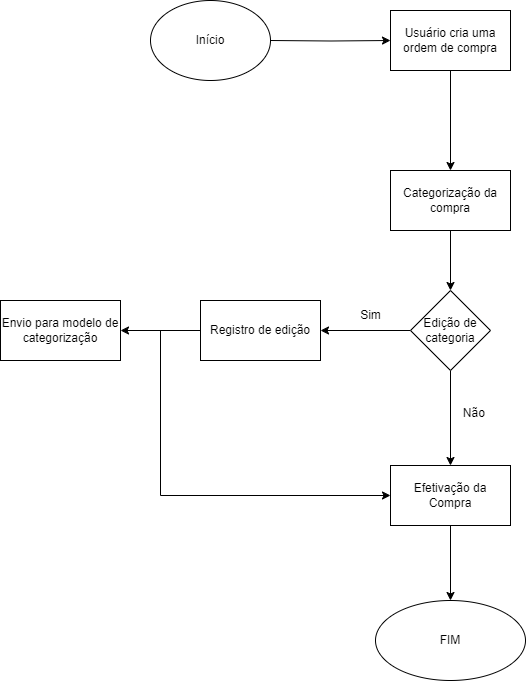

The diagram above was exported from draw.io. Its source (the exported page's mxGraphModel, read from the mxfile embedded in the PNG):
<mxGraphModel dx="1195" dy="633" grid="1" gridSize="10" guides="1" tooltips="1" connect="1" arrows="1" fold="1" page="1" pageScale="1" pageWidth="827" pageHeight="1169" math="0" shadow="0">
  <root>
    <mxCell id="0" />
    <mxCell id="1" parent="0" />
    <mxCell id="YqifUJt0vTtUgcwehpVm-6" style="edgeStyle=orthogonalEdgeStyle;rounded=0;orthogonalLoop=1;jettySize=auto;html=1;" edge="1" parent="1" target="YqifUJt0vTtUgcwehpVm-2">
      <mxGeometry relative="1" as="geometry">
        <mxPoint x="370" y="160" as="sourcePoint" />
      </mxGeometry>
    </mxCell>
    <mxCell id="YqifUJt0vTtUgcwehpVm-1" value="Início" style="ellipse;whiteSpace=wrap;html=1;" vertex="1" parent="1">
      <mxGeometry x="250" y="120" width="120" height="80" as="geometry" />
    </mxCell>
    <mxCell id="YqifUJt0vTtUgcwehpVm-5" value="" style="edgeStyle=orthogonalEdgeStyle;rounded=0;orthogonalLoop=1;jettySize=auto;html=1;" edge="1" parent="1" source="YqifUJt0vTtUgcwehpVm-2" target="YqifUJt0vTtUgcwehpVm-4">
      <mxGeometry relative="1" as="geometry" />
    </mxCell>
    <mxCell id="YqifUJt0vTtUgcwehpVm-2" value="Usuário cria uma ordem de compra" style="rounded=0;whiteSpace=wrap;html=1;" vertex="1" parent="1">
      <mxGeometry x="490" y="130" width="120" height="60" as="geometry" />
    </mxCell>
    <mxCell id="YqifUJt0vTtUgcwehpVm-8" value="" style="edgeStyle=orthogonalEdgeStyle;rounded=0;orthogonalLoop=1;jettySize=auto;html=1;entryX=0.5;entryY=0;entryDx=0;entryDy=0;" edge="1" parent="1" source="YqifUJt0vTtUgcwehpVm-4" target="YqifUJt0vTtUgcwehpVm-12">
      <mxGeometry relative="1" as="geometry">
        <mxPoint x="510" y="370" as="targetPoint" />
      </mxGeometry>
    </mxCell>
    <mxCell id="YqifUJt0vTtUgcwehpVm-4" value="Categorização da compra" style="whiteSpace=wrap;html=1;rounded=0;" vertex="1" parent="1">
      <mxGeometry x="490" y="290" width="120" height="60" as="geometry" />
    </mxCell>
    <mxCell id="YqifUJt0vTtUgcwehpVm-26" value="" style="edgeStyle=orthogonalEdgeStyle;rounded=0;orthogonalLoop=1;jettySize=auto;html=1;" edge="1" parent="1" source="YqifUJt0vTtUgcwehpVm-7" target="YqifUJt0vTtUgcwehpVm-25">
      <mxGeometry relative="1" as="geometry" />
    </mxCell>
    <mxCell id="YqifUJt0vTtUgcwehpVm-7" value="Efetivação da Compra" style="whiteSpace=wrap;html=1;rounded=0;" vertex="1" parent="1">
      <mxGeometry x="490" y="585" width="120" height="60" as="geometry" />
    </mxCell>
    <mxCell id="YqifUJt0vTtUgcwehpVm-13" style="edgeStyle=orthogonalEdgeStyle;rounded=0;orthogonalLoop=1;jettySize=auto;html=1;entryX=0.5;entryY=0;entryDx=0;entryDy=0;" edge="1" parent="1" source="YqifUJt0vTtUgcwehpVm-12" target="YqifUJt0vTtUgcwehpVm-7">
      <mxGeometry relative="1" as="geometry" />
    </mxCell>
    <mxCell id="YqifUJt0vTtUgcwehpVm-17" value="" style="edgeStyle=orthogonalEdgeStyle;rounded=0;orthogonalLoop=1;jettySize=auto;html=1;" edge="1" parent="1" source="YqifUJt0vTtUgcwehpVm-12" target="YqifUJt0vTtUgcwehpVm-16">
      <mxGeometry relative="1" as="geometry" />
    </mxCell>
    <mxCell id="YqifUJt0vTtUgcwehpVm-12" value="Edição de categoria" style="rhombus;whiteSpace=wrap;html=1;" vertex="1" parent="1">
      <mxGeometry x="510" y="410" width="80" height="80" as="geometry" />
    </mxCell>
    <mxCell id="YqifUJt0vTtUgcwehpVm-14" value="Não&amp;nbsp;" style="text;html=1;align=center;verticalAlign=middle;resizable=0;points=[];autosize=1;strokeColor=none;fillColor=none;" vertex="1" parent="1">
      <mxGeometry x="550" y="518" width="50" height="30" as="geometry" />
    </mxCell>
    <mxCell id="YqifUJt0vTtUgcwehpVm-22" value="" style="edgeStyle=orthogonalEdgeStyle;rounded=0;orthogonalLoop=1;jettySize=auto;html=1;" edge="1" parent="1" source="YqifUJt0vTtUgcwehpVm-16" target="YqifUJt0vTtUgcwehpVm-21">
      <mxGeometry relative="1" as="geometry" />
    </mxCell>
    <mxCell id="YqifUJt0vTtUgcwehpVm-23" style="edgeStyle=orthogonalEdgeStyle;rounded=0;orthogonalLoop=1;jettySize=auto;html=1;" edge="1" parent="1" source="YqifUJt0vTtUgcwehpVm-16" target="YqifUJt0vTtUgcwehpVm-7">
      <mxGeometry relative="1" as="geometry">
        <mxPoint x="270" y="600" as="targetPoint" />
        <Array as="points">
          <mxPoint x="260" y="450" />
          <mxPoint x="260" y="615" />
        </Array>
      </mxGeometry>
    </mxCell>
    <mxCell id="YqifUJt0vTtUgcwehpVm-16" value="Registro de edição" style="whiteSpace=wrap;html=1;" vertex="1" parent="1">
      <mxGeometry x="300" y="420" width="120" height="60" as="geometry" />
    </mxCell>
    <mxCell id="YqifUJt0vTtUgcwehpVm-19" value="Sim" style="text;html=1;align=center;verticalAlign=middle;resizable=0;points=[];autosize=1;strokeColor=none;fillColor=none;" vertex="1" parent="1">
      <mxGeometry x="450" y="420" width="40" height="30" as="geometry" />
    </mxCell>
    <mxCell id="YqifUJt0vTtUgcwehpVm-21" value="Envio para modelo de categorização" style="whiteSpace=wrap;html=1;" vertex="1" parent="1">
      <mxGeometry x="100" y="420" width="120" height="60" as="geometry" />
    </mxCell>
    <mxCell id="YqifUJt0vTtUgcwehpVm-25" value="FIM" style="ellipse;whiteSpace=wrap;html=1;rounded=0;" vertex="1" parent="1">
      <mxGeometry x="475" y="720" width="150" height="80" as="geometry" />
    </mxCell>
  </root>
</mxGraphModel>